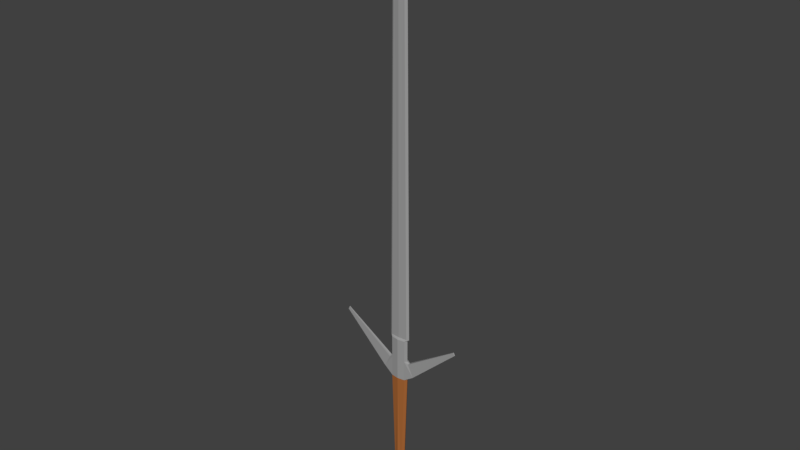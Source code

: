 # Source: Low_Poly_Sword_5.blend  (saved by Blender 2.80.75; exported with 4.5.12 LTS)
import bpy
from mathutils import Matrix  # noqa: F401  (used for matrix-valued properties, if any)

bpy.ops.wm.read_factory_settings(use_empty=True)
scene = bpy.context.scene
scene.name = 'Scene'

# ---- collections
col_collection_1 = bpy.data.collections.new('Collection 1'); scene.collection.children.link(col_collection_1)

# ---- materials (node trees are filled in below, after node groups)
mat_iron_1 = bpy.data.materials.new('Iron 1')
mat_iron_1.alpha_threshold = 0.0
mat_iron_1.use_transparent_shadow = False
mat_iron_1.diffuse_color = (0.3424, 0.3424, 0.3424, 1.0)
mat_iron_1.roughness = 0.5
mat_wood = bpy.data.materials.new('Wood')
mat_wood.alpha_threshold = 0.0
mat_wood.use_transparent_shadow = False
mat_wood.diffuse_color = (0.3931, 0.1346, 0.03673, 1.0)
mat_wood.roughness = 0.5
mat_iron_2 = bpy.data.materials.new('Iron 2')
mat_iron_2.alpha_threshold = 0.0
mat_iron_2.use_transparent_shadow = False
mat_iron_2.diffuse_color = (0.07658, 0.07658, 0.07658, 1.0)
mat_iron_2.roughness = 0.5

# ---- material node trees

# ---- world
world_world = bpy.data.worlds.new('World'); scene.world = world_world
world_world.color = (0.05088, 0.05088, 0.05088)
world_world.use_sun_shadow = False
world_world.sun_shadow_jitter_overblur = 0.0
world_world.cycles.sampling_method = 'MANUAL'
world_world.light_settings.distance = 18.0

# ---- meshes
me_cylinder = bpy.data.meshes.new('Cylinder')
me_cylinder.from_pydata([(0.05954, 0.03487, -0.9879), (0.1268, 0.03487, 0.9178), (0.08866, 7.596e-08, -0.9879), (0.1559, 3.291e-08, 0.9178), (0.05954, -0.03487, -0.9879), (0.1268, -0.03487, 0.9178), (0.1206, 0.05351, -1.008), (0.1768, 7.361e-08, -1.008), (0.1206, -0.05351, -1.008), (0.1206, 0.05351, -1.122), (0.1768, 7.361e-08, -1.122), (0.1206, -0.05351, -1.122), (0.08446, 0.05351, -1.355), (0.1271, 7.209e-08, -1.343), (0.08446, -0.05351, -1.355), (0.06346, 0.02771, -1.398), (0.09403, 7.204e-08, -1.381), (0.06346, -0.02771, -1.398), (0.1268, 0.03487, 1.271), (0.1559, 3.291e-08, 1.271), (0.1268, -0.03487, 1.271), (0.2918, 0.02356, 1.029), (0.3095, 2.697e-08, 1.037), (0.2918, -0.02356, 1.029), (0.1886, 0.02356, 1.244), (0.2063, 2.941e-08, 1.252), (0.1886, -0.02356, 1.244), (1.102, 0.005368, 1.788), (1.107, -3.892e-08, 1.79), (1.102, -0.005368, 1.788), (1.079, 0.005368, 1.837), (1.083, -3.836e-08, 1.839), (1.079, -0.005368, 1.837), (0.1268, 0.03487, 1.661), (0.1559, 3.291e-08, 1.661), (0.1268, -0.03487, 1.661), (0.1503, 0.0189, 1.693), (0.1885, 1.172e-07, 1.693), (0.1503, -0.0189, 1.693), (0.09068, 0.0189, 8.314), (0.1289, -1.484e-07, 8.314), (0.09068, -0.0189, 8.314), (0.0, 0.04932, -0.9879), (0.0, 0.04932, 0.9178), (-0.05954, 0.03487, -0.9879), (-0.1268, 0.03487, 0.9178), (-0.08866, 7.596e-08, -0.9879), (-0.1559, 3.291e-08, 0.9178), (-0.05954, -0.03487, -0.9879), (-0.1268, -0.03487, 0.9178), (0.0, -0.04932, -0.9879), (0.0, -0.04932, 0.9178), (0.0, 0.07568, -1.008), (-0.1206, 0.05351, -1.008), (-0.1768, 7.361e-08, -1.008), (-0.1206, -0.05351, -1.008), (0.0, -0.07568, -1.008), (0.0, 0.07568, -1.122), (-0.1206, 0.05351, -1.122), (-0.1768, 7.361e-08, -1.122), (-0.1206, -0.05351, -1.122), (0.0, -0.07568, -1.122), (0.0, 0.07568, -1.357), (-0.08446, 0.05351, -1.355), (-0.1271, 7.209e-08, -1.343), (-0.08446, -0.05351, -1.355), (0.0, -0.07568, -1.357), (0.0, 0.03918, -1.396), (-0.06346, 0.02771, -1.398), (-0.09403, 7.204e-08, -1.381), (-0.06346, -0.02771, -1.398), (0.0, -0.03918, -1.396), (0.0, -0.02771, -1.396), (0.0, 7.574e-08, -1.396), (0.0, 0.02771, -1.396), (0.0, 0.04932, 1.271), (-0.1268, 0.03487, 1.271), (-0.1559, 3.291e-08, 1.271), (-0.1268, -0.03487, 1.271), (0.0, -0.04932, 1.271), (-0.2918, 0.02356, 1.029), (-0.3095, 2.697e-08, 1.037), (-0.2918, -0.02356, 1.029), (-0.1886, 0.02356, 1.244), (-0.2063, 2.941e-08, 1.252), (-0.1886, -0.02356, 1.244), (-1.102, 0.005368, 1.788), (-1.107, -3.892e-08, 1.79), (-1.102, -0.005368, 1.788), (-1.079, 0.005368, 1.837), (-1.083, -3.836e-08, 1.839), (-1.079, -0.005368, 1.837), (0.0, 0.04932, 1.661), (-0.1268, 0.03487, 1.661), (-0.1559, 3.291e-08, 1.661), (-0.1268, -0.03487, 1.661), (0.0, -0.04932, 1.661), (0.0, 0.02673, 1.693), (-0.1503, 0.0189, 1.693), (-0.1885, 1.172e-07, 1.693), (-0.1503, -0.0189, 1.693), (0.0, -0.02673, 1.693), (0.0, 0.02673, 8.314), (-0.09068, 0.0189, 8.314), (-0.1289, -1.484e-07, 8.314), (-0.09068, -0.0189, 8.314), (0.0, -0.02673, 8.314), (0.0, -1.555e-07, 8.807)], [], [(42, 43, 1, 0), (0, 1, 3, 2), (2, 3, 5, 4), (4, 5, 51, 50), (4, 50, 56, 8), (2, 4, 8, 7), (0, 2, 7, 6), (42, 0, 6, 52), (7, 8, 11, 10), (8, 56, 61, 11), (52, 6, 9, 57), (6, 7, 10, 9), (10, 11, 14, 13), (11, 61, 66, 14), (57, 9, 12, 62), (9, 10, 13, 12), (67, 15, 16, 17, 71, 72, 73, 74), (13, 14, 17, 16), (14, 66, 71, 17), (62, 12, 15, 67), (12, 13, 16, 15), (51, 5, 20, 79), (1, 18, 24, 21), (19, 20, 26, 25), (1, 43, 75, 18), (24, 25, 31, 30), (21, 24, 30, 27), (20, 5, 23, 26), (5, 3, 22, 23), (18, 19, 25, 24), (3, 1, 21, 22), (29, 28, 31, 32), (28, 27, 30, 31), (25, 26, 32, 31), (26, 23, 29, 32), (22, 21, 27, 28), (23, 22, 28, 29), (20, 19, 34, 35), (79, 20, 35, 96), (18, 75, 92, 33), (19, 18, 33, 34), (35, 34, 37, 38), (96, 35, 38, 101), (33, 92, 97, 36), (34, 33, 36, 37), (38, 37, 40, 41), (101, 38, 41, 106), (36, 97, 102, 39), (37, 36, 39, 40), (41, 40, 107), (106, 41, 107), (39, 102, 107), (40, 39, 107), (42, 44, 45, 43), (44, 46, 47, 45), (46, 48, 49, 47), (48, 50, 51, 49), (48, 55, 56, 50), (46, 54, 55, 48), (44, 53, 54, 46), (42, 52, 53, 44), (54, 59, 60, 55), (55, 60, 61, 56), (52, 57, 58, 53), (53, 58, 59, 54), (59, 64, 65, 60), (60, 65, 66, 61), (57, 62, 63, 58), (58, 63, 64, 59), (67, 74, 73, 72, 71, 70, 69, 68), (64, 69, 70, 65), (65, 70, 71, 66), (62, 67, 68, 63), (63, 68, 69, 64), (51, 79, 78, 49), (45, 80, 83, 76), (77, 84, 85, 78), (45, 76, 75, 43), (83, 89, 90, 84), (80, 86, 89, 83), (78, 85, 82, 49), (49, 82, 81, 47), (76, 83, 84, 77), (47, 81, 80, 45), (88, 91, 90, 87), (87, 90, 89, 86), (84, 90, 91, 85), (85, 91, 88, 82), (81, 87, 86, 80), (82, 88, 87, 81), (78, 95, 94, 77), (79, 96, 95, 78), (76, 93, 92, 75), (77, 94, 93, 76), (95, 100, 99, 94), (96, 101, 100, 95), (93, 98, 97, 92), (94, 99, 98, 93), (100, 105, 104, 99), (101, 106, 105, 100), (98, 103, 102, 97), (99, 104, 103, 98), (105, 107, 104), (106, 107, 105), (103, 107, 102), (104, 107, 103)])
me_cylinder.polygons.foreach_set('material_index', [1, 1, 1, 1, 2, 2, 2, 2, 2, 2, 2, 2, 2, 2, 2, 2, 2, 2, 2, 2, 2, 0, 0, 0, 0, 0, 0, 0, 0, 0, 0, 0, 0, 0, 0, 0, 0, 0, 0, 0, 0, 0, 0, 0, 0, 0, 0, 0, 0, 0, 0, 0, 0, 1, 1, 1, 1, 2, 2, 2, 2, 2, 2, 2, 2, 2, 2, 2, 2, 2, 2, 2, 2, 2, 0, 0, 0, 0, 0, 0, 0, 0, 0, 0, 0, 0, 0, 0, 0, 0, 0, 0, 0, 0, 0, 0, 0, 0, 0, 0, 0, 0, 0, 0, 0, 0])
me_cylinder.materials.append(mat_iron_1)
me_cylinder.materials.append(mat_wood)
me_cylinder.materials.append(mat_iron_2)
me_cylinder.use_remesh_preserve_volume = False
me_cylinder.use_remesh_preserve_attributes = False
me_cylinder.use_mirror_vertex_groups = False
me_cylinder.update()

# ---- objects
ob_sword_5 = bpy.data.objects.new('Sword 5', me_cylinder)

# ---- transforms, parenting, visibility, modifiers, constraints
ob_sword_5.location = (0.0, 0.0, -3.008)
ob_sword_5.scale = (0.8534, 1.103, 0.8534)
ob_sword_5.lineart.crease_threshold = 0.0

# ---- collection membership
col_collection_1.objects.link(ob_sword_5)

# ---- scene / render settings (as saved in the file)
scene.frame_start = 1; scene.frame_end = 250; scene.frame_set(1)
scene.render.engine = 'BLENDER_EEVEE_NEXT'
scene.render.resolution_percentage = 50
scene.render.dither_intensity = 0.0
scene.cycles.use_denoising = False
scene.cycles.samples = 128
scene.cycles.sampling_pattern = 'TABULATED_SOBOL'
scene.cycles.light_sampling_threshold = 0.0
scene.cycles.use_adaptive_sampling = False
scene.cycles.use_light_tree = False
scene.cycles.blur_glossy = 0.0
scene.cycles.sample_clamp_indirect = 0.0
scene.view_settings.view_transform = 'Standard'
bpy.context.view_layer.update()

# ---- added for rendering (the .blend has no active camera and no usable light): camera, sun
cam_auto = bpy.data.cameras.new('AutoCamera')
cam_auto.lens = 50.0
cam_auto.sensor_width = 36.0
cam_auto.clip_end = 1000.0
ob_auto_camera = bpy.data.objects.new('AutoCamera', cam_auto)
scene.collection.objects.link(ob_auto_camera)
ob_auto_camera.location = (8.24591, -9.89509, 6.74973)
ob_auto_camera.rotation_euler = (1.09748, -7.21219e-08, 0.694738)
scene.camera = ob_auto_camera
light_auto_sun = bpy.data.lights.new('AutoSun', 'SUN')
light_auto_sun.energy = 3.0
light_auto_sun.angle = 0.0523599
ob_auto_sun = bpy.data.objects.new('AutoSun', light_auto_sun)
scene.collection.objects.link(ob_auto_sun)
ob_auto_sun.rotation_euler = (0.872665, 0.174533, 0.523599)
bpy.context.view_layer.update()
